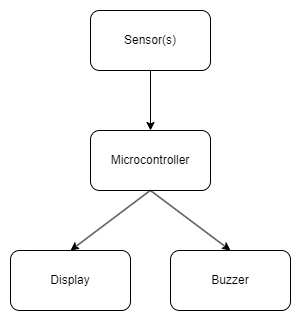

The diagram above was exported from draw.io. Its source (the exported page's mxGraphModel, read from the mxfile embedded in the PNG):
<mxGraphModel dx="819" dy="471" grid="1" gridSize="10" guides="1" tooltips="1" connect="1" arrows="1" fold="1" page="1" pageScale="1" pageWidth="850" pageHeight="1100" math="0" shadow="0">
  <root>
    <mxCell id="0" />
    <mxCell id="1" parent="0" />
    <mxCell id="DKhXpOwfGAlLFj2vMs6r-1" value="Sensor(s)" style="rounded=1;whiteSpace=wrap;html=1;" vertex="1" parent="1">
      <mxGeometry x="240" y="130" width="120" height="60" as="geometry" />
    </mxCell>
    <mxCell id="DKhXpOwfGAlLFj2vMs6r-2" value="Microcontroller" style="rounded=1;whiteSpace=wrap;html=1;" vertex="1" parent="1">
      <mxGeometry x="240" y="250" width="120" height="60" as="geometry" />
    </mxCell>
    <mxCell id="DKhXpOwfGAlLFj2vMs6r-3" value="Display" style="rounded=1;whiteSpace=wrap;html=1;" vertex="1" parent="1">
      <mxGeometry x="160" y="370" width="120" height="60" as="geometry" />
    </mxCell>
    <mxCell id="DKhXpOwfGAlLFj2vMs6r-7" value="" style="endArrow=classic;html=1;rounded=0;exitX=0.5;exitY=1;exitDx=0;exitDy=0;entryX=0.5;entryY=0;entryDx=0;entryDy=0;" edge="1" parent="1" source="DKhXpOwfGAlLFj2vMs6r-1" target="DKhXpOwfGAlLFj2vMs6r-2">
      <mxGeometry width="50" height="50" relative="1" as="geometry">
        <mxPoint x="350" y="310" as="sourcePoint" />
        <mxPoint x="400" y="260" as="targetPoint" />
      </mxGeometry>
    </mxCell>
    <mxCell id="DKhXpOwfGAlLFj2vMs6r-8" value="" style="endArrow=classic;html=1;rounded=0;exitX=0.5;exitY=1;exitDx=0;exitDy=0;entryX=0.5;entryY=0;entryDx=0;entryDy=0;" edge="1" parent="1" target="DKhXpOwfGAlLFj2vMs6r-3">
      <mxGeometry width="50" height="50" relative="1" as="geometry">
        <mxPoint x="299.71" y="310" as="sourcePoint" />
        <mxPoint x="299.71" y="370" as="targetPoint" />
      </mxGeometry>
    </mxCell>
    <mxCell id="DKhXpOwfGAlLFj2vMs6r-9" value="Buzzer" style="rounded=1;whiteSpace=wrap;html=1;" vertex="1" parent="1">
      <mxGeometry x="320" y="370" width="120" height="60" as="geometry" />
    </mxCell>
    <mxCell id="DKhXpOwfGAlLFj2vMs6r-10" value="" style="endArrow=classic;html=1;rounded=0;exitX=0.5;exitY=1;exitDx=0;exitDy=0;entryX=0.5;entryY=0;entryDx=0;entryDy=0;" edge="1" parent="1" source="DKhXpOwfGAlLFj2vMs6r-2" target="DKhXpOwfGAlLFj2vMs6r-9">
      <mxGeometry width="50" height="50" relative="1" as="geometry">
        <mxPoint x="309.71" y="320" as="sourcePoint" />
        <mxPoint x="230" y="380" as="targetPoint" />
      </mxGeometry>
    </mxCell>
  </root>
</mxGraphModel>